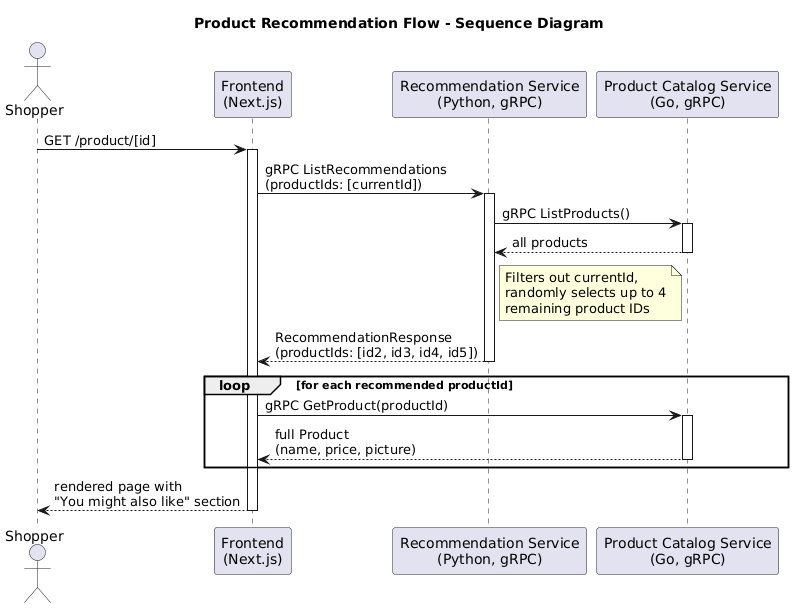

The diagram above was rendered by PlantUML. Its source (embedded in the PNG):
@startuml integration-example-sequence
title Product Recommendation Flow - Sequence Diagram

actor Shopper
participant "Frontend\n(Next.js)" as Frontend
participant "Recommendation Service\n(Python, gRPC)" as Recs
participant "Product Catalog Service\n(Go, gRPC)" as Catalog

Shopper -> Frontend: GET /product/[id]
activate Frontend

Frontend -> Recs: gRPC ListRecommendations\n(productIds: [currentId])
activate Recs

Recs -> Catalog: gRPC ListProducts()
activate Catalog
Catalog --> Recs: all products
deactivate Catalog

note right of Recs
  Filters out currentId,
  randomly selects up to 4
  remaining product IDs
end note

Recs --> Frontend: RecommendationResponse\n(productIds: [id2, id3, id4, id5])
deactivate Recs

loop for each recommended productId
  Frontend -> Catalog: gRPC GetProduct(productId)
  activate Catalog
  Catalog --> Frontend: full Product\n(name, price, picture)
  deactivate Catalog
end

Frontend --> Shopper: rendered page with\n"You might also like" section
deactivate Frontend

@enduml